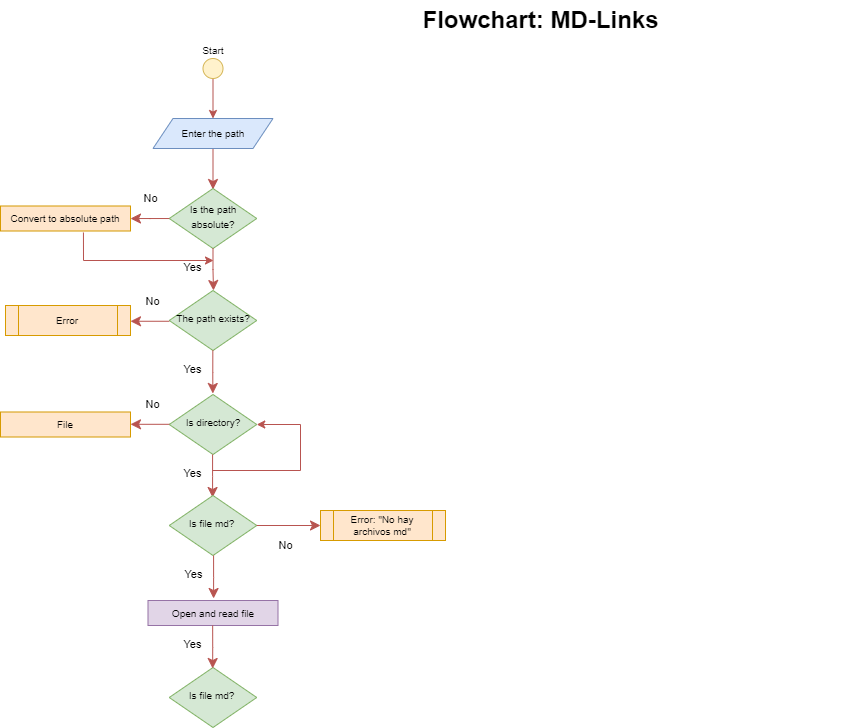

The diagram above was exported from draw.io. Its source (the exported page's mxGraphModel, read from the mxfile embedded in the PNG):
<mxGraphModel dx="1768" dy="305" grid="1" gridSize="10" guides="1" tooltips="1" connect="1" arrows="1" fold="1" page="1" pageScale="1" pageWidth="1169" pageHeight="827" math="0" shadow="0">
  <root>
    <mxCell id="WIyWlLk6GJQsqaUBKTNV-0" />
    <mxCell id="WIyWlLk6GJQsqaUBKTNV-1" parent="WIyWlLk6GJQsqaUBKTNV-0" />
    <mxCell id="WIyWlLk6GJQsqaUBKTNV-2" value="" style="rounded=0;html=1;jettySize=auto;orthogonalLoop=1;fontSize=11;endArrow=classic;endFill=1;endSize=8;strokeWidth=1;shadow=0;labelBackgroundColor=none;edgeStyle=orthogonalEdgeStyle;fillColor=#f8cecc;strokeColor=#b85450;" parent="WIyWlLk6GJQsqaUBKTNV-1" edge="1">
      <mxGeometry relative="1" as="geometry">
        <mxPoint x="-947.5" y="169" as="sourcePoint" />
        <mxPoint x="-947.5" y="209" as="targetPoint" />
      </mxGeometry>
    </mxCell>
    <mxCell id="WIyWlLk6GJQsqaUBKTNV-6" value="&lt;font style=&quot;font-size: 10px;&quot;&gt;Is the path absolute?&lt;/font&gt;" style="rhombus;whiteSpace=wrap;html=1;shadow=0;fontFamily=Helvetica;fontSize=12;align=center;strokeWidth=1;spacing=6;spacingTop=-4;fillColor=#d5e8d4;strokeColor=#82b366;" parent="WIyWlLk6GJQsqaUBKTNV-1" vertex="1">
      <mxGeometry x="-991.25" y="208" width="87.5" height="60" as="geometry" />
    </mxCell>
    <mxCell id="WIyWlLk6GJQsqaUBKTNV-9" value="No" style="edgeStyle=orthogonalEdgeStyle;rounded=0;html=1;jettySize=auto;orthogonalLoop=1;fontSize=11;endArrow=classic;endFill=1;endSize=8;strokeWidth=1;shadow=0;labelBackgroundColor=none;fillColor=#f8cecc;strokeColor=#b85450;" parent="WIyWlLk6GJQsqaUBKTNV-1" source="WIyWlLk6GJQsqaUBKTNV-6" target="l5YnxACi6CsZ1nE1aDdq-5" edge="1">
      <mxGeometry x="-0.1111" y="-20" relative="1" as="geometry">
        <mxPoint as="offset" />
        <mxPoint x="-825.5" y="257" as="sourcePoint" />
        <mxPoint x="-865" y="238" as="targetPoint" />
        <Array as="points" />
      </mxGeometry>
    </mxCell>
    <mxCell id="EPPMr4F6oVnKPwPU_Rqi-2" style="edgeStyle=orthogonalEdgeStyle;rounded=0;orthogonalLoop=1;jettySize=auto;html=1;exitX=0.5;exitY=1;exitDx=0;exitDy=0;fillColor=#f8cecc;strokeColor=#b85450;entryX=0.5;entryY=0;entryDx=0;entryDy=0;" parent="WIyWlLk6GJQsqaUBKTNV-1" source="EPPMr4F6oVnKPwPU_Rqi-0" target="l5YnxACi6CsZ1nE1aDdq-4" edge="1">
      <mxGeometry relative="1" as="geometry">
        <mxPoint x="-947.5" y="148" as="targetPoint" />
      </mxGeometry>
    </mxCell>
    <mxCell id="EPPMr4F6oVnKPwPU_Rqi-0" value="" style="ellipse;whiteSpace=wrap;html=1;aspect=fixed;fillColor=#fff2cc;strokeColor=#d6b656;" parent="WIyWlLk6GJQsqaUBKTNV-1" vertex="1">
      <mxGeometry x="-957.5" y="78" width="20" height="20" as="geometry" />
    </mxCell>
    <mxCell id="EPPMr4F6oVnKPwPU_Rqi-19" value="Flowchart: MD-Links" style="text;strokeColor=none;fillColor=none;html=1;fontSize=24;fontStyle=1;verticalAlign=middle;align=center;" parent="WIyWlLk6GJQsqaUBKTNV-1" vertex="1">
      <mxGeometry x="-940" y="20" width="640" height="40" as="geometry" />
    </mxCell>
    <UserObject label="&lt;font style=&quot;font-size: 10px;&quot;&gt;Start&lt;/font&gt;" placeholders="1" name="Variable" id="EPPMr4F6oVnKPwPU_Rqi-20">
      <mxCell style="text;html=1;strokeColor=none;fillColor=none;align=center;verticalAlign=middle;whiteSpace=wrap;overflow=hidden;" parent="WIyWlLk6GJQsqaUBKTNV-1" vertex="1">
        <mxGeometry x="-987.5" y="60" width="80" height="20" as="geometry" />
      </mxCell>
    </UserObject>
    <mxCell id="l5YnxACi6CsZ1nE1aDdq-4" value="&lt;span style=&quot;&quot;&gt;&lt;font style=&quot;font-size: 10px;&quot;&gt;Enter the path&lt;/font&gt;&lt;/span&gt;" style="shape=parallelogram;perimeter=parallelogramPerimeter;whiteSpace=wrap;html=1;fixedSize=1;fillColor=#dae8fc;strokeColor=#6c8ebf;" parent="WIyWlLk6GJQsqaUBKTNV-1" vertex="1">
      <mxGeometry x="-1007.5" y="138" width="120" height="30" as="geometry" />
    </mxCell>
    <mxCell id="l5YnxACi6CsZ1nE1aDdq-5" value="&lt;font style=&quot;font-size: 10px;&quot;&gt;Convert to absolute path&lt;/font&gt;" style="rounded=0;whiteSpace=wrap;html=1;fillColor=#ffe6cc;strokeColor=#d79b00;" parent="WIyWlLk6GJQsqaUBKTNV-1" vertex="1">
      <mxGeometry x="-1160" y="225.5" width="130" height="25" as="geometry" />
    </mxCell>
    <mxCell id="l5YnxACi6CsZ1nE1aDdq-6" value="Yes" style="edgeStyle=orthogonalEdgeStyle;rounded=0;html=1;jettySize=auto;orthogonalLoop=1;fontSize=11;endArrow=classic;endFill=1;endSize=8;strokeWidth=1;shadow=0;labelBackgroundColor=none;fillColor=#f8cecc;strokeColor=#b85450;exitX=0.5;exitY=1;exitDx=0;exitDy=0;" parent="WIyWlLk6GJQsqaUBKTNV-1" source="WIyWlLk6GJQsqaUBKTNV-6" edge="1">
      <mxGeometry x="-0.1111" y="-20" relative="1" as="geometry">
        <mxPoint as="offset" />
        <mxPoint x="-950" y="278" as="sourcePoint" />
        <mxPoint x="-947" y="310" as="targetPoint" />
        <Array as="points" />
      </mxGeometry>
    </mxCell>
    <mxCell id="l5YnxACi6CsZ1nE1aDdq-9" value="&lt;font style=&quot;font-size: 10px;&quot;&gt;The path exists?&lt;/font&gt;" style="rhombus;whiteSpace=wrap;html=1;shadow=0;fontFamily=Helvetica;fontSize=12;align=center;strokeWidth=1;spacing=6;spacingTop=-4;fillColor=#d5e8d4;strokeColor=#82b366;" parent="WIyWlLk6GJQsqaUBKTNV-1" vertex="1">
      <mxGeometry x="-991.25" y="310" width="87.5" height="60" as="geometry" />
    </mxCell>
    <mxCell id="l5YnxACi6CsZ1nE1aDdq-12" value="No" style="edgeStyle=orthogonalEdgeStyle;rounded=0;html=1;jettySize=auto;orthogonalLoop=1;fontSize=11;endArrow=classic;endFill=1;endSize=8;strokeWidth=1;shadow=0;labelBackgroundColor=none;fillColor=#f8cecc;strokeColor=#b85450;" parent="WIyWlLk6GJQsqaUBKTNV-1" edge="1">
      <mxGeometry x="-0.1111" y="-20" relative="1" as="geometry">
        <mxPoint as="offset" />
        <mxPoint x="-991.25" y="340.76" as="sourcePoint" />
        <mxPoint x="-1030" y="340.76" as="targetPoint" />
        <Array as="points" />
      </mxGeometry>
    </mxCell>
    <mxCell id="l5YnxACi6CsZ1nE1aDdq-13" value="Error" style="shape=process;whiteSpace=wrap;html=1;backgroundOutline=1;fontSize=10;fillColor=#ffe6cc;strokeColor=#d79b00;" parent="WIyWlLk6GJQsqaUBKTNV-1" vertex="1">
      <mxGeometry x="-1155" y="325" width="125" height="30" as="geometry" />
    </mxCell>
    <mxCell id="rBU7dsKxkNbzj6XLchsq-1" value="Yes" style="edgeStyle=orthogonalEdgeStyle;rounded=0;html=1;jettySize=auto;orthogonalLoop=1;fontSize=11;endArrow=classic;endFill=1;endSize=8;strokeWidth=1;shadow=0;labelBackgroundColor=none;fillColor=#f8cecc;strokeColor=#b85450;" edge="1" parent="WIyWlLk6GJQsqaUBKTNV-1">
      <mxGeometry x="-0.1111" y="-20" relative="1" as="geometry">
        <mxPoint as="offset" />
        <mxPoint x="-947.67" y="370" as="sourcePoint" />
        <mxPoint x="-947.67" y="413" as="targetPoint" />
        <Array as="points">
          <mxPoint x="-947.67" y="392" />
          <mxPoint x="-947.67" y="392" />
        </Array>
      </mxGeometry>
    </mxCell>
    <mxCell id="rBU7dsKxkNbzj6XLchsq-2" value="&lt;font style=&quot;font-size: 10px;&quot;&gt;Is directory?&lt;/font&gt;" style="rhombus;whiteSpace=wrap;html=1;shadow=0;fontFamily=Helvetica;fontSize=12;align=center;strokeWidth=1;spacing=6;spacingTop=-4;fillColor=#d5e8d4;strokeColor=#82b366;" vertex="1" parent="WIyWlLk6GJQsqaUBKTNV-1">
      <mxGeometry x="-991.25" y="414" width="87.5" height="60" as="geometry" />
    </mxCell>
    <mxCell id="rBU7dsKxkNbzj6XLchsq-3" value="No" style="edgeStyle=orthogonalEdgeStyle;rounded=0;html=1;jettySize=auto;orthogonalLoop=1;fontSize=11;endArrow=classic;endFill=1;endSize=8;strokeWidth=1;shadow=0;labelBackgroundColor=none;fillColor=#f8cecc;strokeColor=#b85450;" edge="1" parent="WIyWlLk6GJQsqaUBKTNV-1">
      <mxGeometry x="-0.1111" y="-20" relative="1" as="geometry">
        <mxPoint as="offset" />
        <mxPoint x="-991.25" y="443.8" as="sourcePoint" />
        <mxPoint x="-1030" y="443.8" as="targetPoint" />
        <Array as="points" />
      </mxGeometry>
    </mxCell>
    <mxCell id="rBU7dsKxkNbzj6XLchsq-4" value="" style="endArrow=classic;html=1;rounded=0;fillColor=#f8cecc;strokeColor=#b85450;exitX=0.638;exitY=1.06;exitDx=0;exitDy=0;exitPerimeter=0;" edge="1" parent="WIyWlLk6GJQsqaUBKTNV-1" source="l5YnxACi6CsZ1nE1aDdq-5">
      <mxGeometry width="50" height="50" relative="1" as="geometry">
        <mxPoint x="-1060" y="260" as="sourcePoint" />
        <mxPoint x="-947" y="280" as="targetPoint" />
        <Array as="points">
          <mxPoint x="-1077" y="280" />
        </Array>
      </mxGeometry>
    </mxCell>
    <mxCell id="rBU7dsKxkNbzj6XLchsq-5" value="Yes" style="edgeStyle=orthogonalEdgeStyle;rounded=0;html=1;jettySize=auto;orthogonalLoop=1;fontSize=11;endArrow=classic;endFill=1;endSize=8;strokeWidth=1;shadow=0;labelBackgroundColor=none;fillColor=#f8cecc;strokeColor=#b85450;" edge="1" parent="WIyWlLk6GJQsqaUBKTNV-1">
      <mxGeometry x="-0.1111" y="-20" relative="1" as="geometry">
        <mxPoint as="offset" />
        <mxPoint x="-947.9200000000001" y="474" as="sourcePoint" />
        <mxPoint x="-947.9200000000001" y="517" as="targetPoint" />
        <Array as="points">
          <mxPoint x="-947.92" y="496" />
          <mxPoint x="-947.92" y="496" />
        </Array>
      </mxGeometry>
    </mxCell>
    <mxCell id="rBU7dsKxkNbzj6XLchsq-9" value="&lt;font style=&quot;font-size: 10px;&quot;&gt;Is file md?&amp;nbsp;&lt;/font&gt;" style="rhombus;whiteSpace=wrap;html=1;shadow=0;fontFamily=Helvetica;fontSize=12;align=center;strokeWidth=1;spacing=6;spacingTop=-4;fillColor=#d5e8d4;strokeColor=#82b366;" vertex="1" parent="WIyWlLk6GJQsqaUBKTNV-1">
      <mxGeometry x="-991.25" y="515" width="87.5" height="60" as="geometry" />
    </mxCell>
    <mxCell id="rBU7dsKxkNbzj6XLchsq-10" value="&lt;font style=&quot;font-size: 10px;&quot;&gt;File&lt;/font&gt;" style="rounded=0;whiteSpace=wrap;html=1;fillColor=#ffe6cc;strokeColor=#d79b00;" vertex="1" parent="WIyWlLk6GJQsqaUBKTNV-1">
      <mxGeometry x="-1160" y="431.5" width="130" height="25" as="geometry" />
    </mxCell>
    <mxCell id="rBU7dsKxkNbzj6XLchsq-11" value="" style="endArrow=classic;html=1;rounded=0;fillColor=#f8cecc;strokeColor=#b85450;entryX=1;entryY=0.5;entryDx=0;entryDy=0;" edge="1" parent="WIyWlLk6GJQsqaUBKTNV-1" target="rBU7dsKxkNbzj6XLchsq-2">
      <mxGeometry width="50" height="50" relative="1" as="geometry">
        <mxPoint x="-948" y="490" as="sourcePoint" />
        <mxPoint x="-910" y="440" as="targetPoint" />
        <Array as="points">
          <mxPoint x="-860" y="490" />
          <mxPoint x="-860" y="444" />
        </Array>
      </mxGeometry>
    </mxCell>
    <mxCell id="rBU7dsKxkNbzj6XLchsq-14" value="No" style="edgeStyle=orthogonalEdgeStyle;rounded=0;html=1;jettySize=auto;orthogonalLoop=1;fontSize=11;endArrow=classic;endFill=1;endSize=8;strokeWidth=1;shadow=0;labelBackgroundColor=none;fillColor=#f8cecc;strokeColor=#b85450;entryX=0;entryY=0.5;entryDx=0;entryDy=0;exitX=1;exitY=0.5;exitDx=0;exitDy=0;" edge="1" parent="WIyWlLk6GJQsqaUBKTNV-1" source="rBU7dsKxkNbzj6XLchsq-9" target="rBU7dsKxkNbzj6XLchsq-15">
      <mxGeometry x="-0.1111" y="-20" relative="1" as="geometry">
        <mxPoint as="offset" />
        <mxPoint x="-990.2500000000001" y="545.8" as="sourcePoint" />
        <mxPoint x="-1029" y="545.8" as="targetPoint" />
        <Array as="points" />
      </mxGeometry>
    </mxCell>
    <mxCell id="rBU7dsKxkNbzj6XLchsq-15" value="Error: &quot;No hay archivos md&quot;" style="shape=process;whiteSpace=wrap;html=1;backgroundOutline=1;fontSize=10;fillColor=#ffe6cc;strokeColor=#d79b00;" vertex="1" parent="WIyWlLk6GJQsqaUBKTNV-1">
      <mxGeometry x="-840" y="530" width="125" height="30" as="geometry" />
    </mxCell>
    <mxCell id="rBU7dsKxkNbzj6XLchsq-16" value="Yes" style="edgeStyle=orthogonalEdgeStyle;rounded=0;html=1;jettySize=auto;orthogonalLoop=1;fontSize=11;endArrow=classic;endFill=1;endSize=8;strokeWidth=1;shadow=0;labelBackgroundColor=none;fillColor=#f8cecc;strokeColor=#b85450;" edge="1" parent="WIyWlLk6GJQsqaUBKTNV-1">
      <mxGeometry x="-0.1111" y="-20" relative="1" as="geometry">
        <mxPoint as="offset" />
        <mxPoint x="-946.92" y="575" as="sourcePoint" />
        <mxPoint x="-946.92" y="618" as="targetPoint" />
        <Array as="points">
          <mxPoint x="-946.92" y="597" />
          <mxPoint x="-946.92" y="597" />
        </Array>
      </mxGeometry>
    </mxCell>
    <mxCell id="rBU7dsKxkNbzj6XLchsq-19" value="&lt;font style=&quot;font-size: 10px;&quot;&gt;Open and read file&lt;/font&gt;" style="rounded=0;whiteSpace=wrap;html=1;fillColor=#e1d5e7;strokeColor=#9673a6;" vertex="1" parent="WIyWlLk6GJQsqaUBKTNV-1">
      <mxGeometry x="-1012.5" y="620" width="130" height="25" as="geometry" />
    </mxCell>
    <mxCell id="rBU7dsKxkNbzj6XLchsq-24" value="&lt;font style=&quot;font-size: 10px;&quot;&gt;Is file md?&amp;nbsp;&lt;/font&gt;" style="rhombus;whiteSpace=wrap;html=1;shadow=0;fontFamily=Helvetica;fontSize=12;align=center;strokeWidth=1;spacing=6;spacingTop=-4;fillColor=#d5e8d4;strokeColor=#82b366;" vertex="1" parent="WIyWlLk6GJQsqaUBKTNV-1">
      <mxGeometry x="-991.25" y="687" width="87.5" height="60" as="geometry" />
    </mxCell>
    <mxCell id="rBU7dsKxkNbzj6XLchsq-25" value="Yes" style="edgeStyle=orthogonalEdgeStyle;rounded=0;html=1;jettySize=auto;orthogonalLoop=1;fontSize=11;endArrow=classic;endFill=1;endSize=8;strokeWidth=1;shadow=0;labelBackgroundColor=none;fillColor=#f8cecc;strokeColor=#b85450;" edge="1" parent="WIyWlLk6GJQsqaUBKTNV-1">
      <mxGeometry x="-0.1111" y="-20" relative="1" as="geometry">
        <mxPoint as="offset" />
        <mxPoint x="-947.8399999999999" y="645" as="sourcePoint" />
        <mxPoint x="-947.8399999999999" y="688" as="targetPoint" />
        <Array as="points">
          <mxPoint x="-947.8399999999999" y="667" />
          <mxPoint x="-947.8399999999999" y="667" />
        </Array>
      </mxGeometry>
    </mxCell>
  </root>
</mxGraphModel>